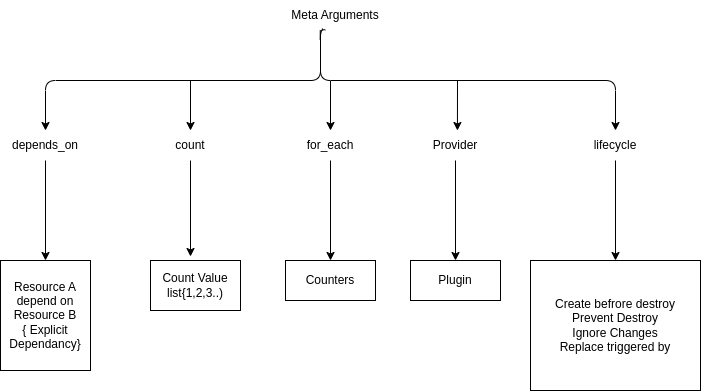

The diagram above was exported from draw.io. Its source (the exported page's mxGraphModel, read from the mxfile embedded in the PNG):
<mxGraphModel dx="961" dy="452" grid="0" gridSize="10" guides="1" tooltips="1" connect="1" arrows="1" fold="1" page="1" pageScale="1" pageWidth="827" pageHeight="1169" math="0" shadow="0">
  <root>
    <mxCell id="0" />
    <mxCell id="1" parent="0" />
    <mxCell id="21" style="edgeStyle=orthogonalEdgeStyle;html=1;exitX=0.413;exitY=0.933;exitDx=0;exitDy=0;exitPerimeter=0;endArrow=classic;endFill=1;" edge="1" parent="1" source="2" target="6">
      <mxGeometry relative="1" as="geometry">
        <mxPoint x="365" y="120" as="targetPoint" />
        <Array as="points">
          <mxPoint x="352" y="70" />
          <mxPoint x="350" y="70" />
          <mxPoint x="350" y="120" />
          <mxPoint x="645" y="120" />
        </Array>
      </mxGeometry>
    </mxCell>
    <mxCell id="2" value="Meta Arguments" style="text;html=1;align=center;verticalAlign=middle;whiteSpace=wrap;rounded=0;" vertex="1" parent="1">
      <mxGeometry x="290" y="40" width="150" height="30" as="geometry" />
    </mxCell>
    <mxCell id="20" style="edgeStyle=none;html=1;exitX=0.5;exitY=1;exitDx=0;exitDy=0;entryX=0.5;entryY=0;entryDx=0;entryDy=0;" edge="1" parent="1" source="6" target="15">
      <mxGeometry relative="1" as="geometry" />
    </mxCell>
    <mxCell id="6" value="lifecycle" style="text;html=1;align=center;verticalAlign=middle;whiteSpace=wrap;rounded=0;" vertex="1" parent="1">
      <mxGeometry x="615" y="170" width="60" height="30" as="geometry" />
    </mxCell>
    <mxCell id="19" style="edgeStyle=none;html=1;exitX=0.5;exitY=1;exitDx=0;exitDy=0;entryX=0.5;entryY=0;entryDx=0;entryDy=0;" edge="1" parent="1" source="7" target="14">
      <mxGeometry relative="1" as="geometry" />
    </mxCell>
    <mxCell id="22" style="edgeStyle=none;html=1;endArrow=none;endFill=0;startArrow=classic;startFill=1;" edge="1" parent="1">
      <mxGeometry relative="1" as="geometry">
        <mxPoint x="487" y="120" as="targetPoint" />
        <mxPoint x="486.9261538461539" y="170" as="sourcePoint" />
      </mxGeometry>
    </mxCell>
    <mxCell id="7" value="Provider" style="text;html=1;align=center;verticalAlign=middle;whiteSpace=wrap;rounded=0;" vertex="1" parent="1">
      <mxGeometry x="455" y="170" width="60" height="30" as="geometry" />
    </mxCell>
    <mxCell id="18" style="edgeStyle=none;html=1;exitX=0.5;exitY=1;exitDx=0;exitDy=0;entryX=0.5;entryY=0;entryDx=0;entryDy=0;" edge="1" parent="1" source="8" target="13">
      <mxGeometry relative="1" as="geometry" />
    </mxCell>
    <mxCell id="27" style="edgeStyle=none;html=1;exitX=0.5;exitY=0;exitDx=0;exitDy=0;endArrow=none;endFill=0;startArrow=classic;startFill=1;" edge="1" parent="1" source="8">
      <mxGeometry relative="1" as="geometry">
        <mxPoint x="360" y="120" as="targetPoint" />
      </mxGeometry>
    </mxCell>
    <mxCell id="8" value="for_each" style="text;html=1;align=center;verticalAlign=middle;whiteSpace=wrap;rounded=0;" vertex="1" parent="1">
      <mxGeometry x="330" y="170" width="60" height="30" as="geometry" />
    </mxCell>
    <mxCell id="29" style="edgeStyle=none;html=1;exitX=0.5;exitY=0;exitDx=0;exitDy=0;endArrow=none;endFill=0;startArrow=classic;startFill=1;" edge="1" parent="1" source="9">
      <mxGeometry relative="1" as="geometry">
        <mxPoint x="220" y="120" as="targetPoint" />
      </mxGeometry>
    </mxCell>
    <mxCell id="9" value="count" style="text;html=1;align=center;verticalAlign=middle;whiteSpace=wrap;rounded=0;" vertex="1" parent="1">
      <mxGeometry x="190" y="170" width="60" height="30" as="geometry" />
    </mxCell>
    <mxCell id="16" style="edgeStyle=none;html=1;entryX=0.5;entryY=0;entryDx=0;entryDy=0;" edge="1" parent="1" source="10" target="11">
      <mxGeometry relative="1" as="geometry" />
    </mxCell>
    <mxCell id="10" value="depends_on" style="text;html=1;align=center;verticalAlign=middle;whiteSpace=wrap;rounded=0;" vertex="1" parent="1">
      <mxGeometry x="45" y="170" width="60" height="30" as="geometry" />
    </mxCell>
    <mxCell id="11" value="Resource A depend on Resource B&lt;br&gt;{ Explicit Dependancy}" style="rounded=0;whiteSpace=wrap;html=1;" vertex="1" parent="1">
      <mxGeometry x="30" y="300" width="90" height="110" as="geometry" />
    </mxCell>
    <mxCell id="12" value="Count Value&lt;div&gt;list{1,2,3..)&lt;/div&gt;" style="rounded=0;whiteSpace=wrap;html=1;" vertex="1" parent="1">
      <mxGeometry x="180" y="300" width="90" height="50" as="geometry" />
    </mxCell>
    <mxCell id="13" value="Counters" style="rounded=0;whiteSpace=wrap;html=1;" vertex="1" parent="1">
      <mxGeometry x="315" y="300" width="90" height="40" as="geometry" />
    </mxCell>
    <mxCell id="14" value="Plugin" style="rounded=0;whiteSpace=wrap;html=1;" vertex="1" parent="1">
      <mxGeometry x="440" y="300" width="90" height="40" as="geometry" />
    </mxCell>
    <mxCell id="15" value="Create befrore destroy&lt;div&gt;Prevent Destroy&lt;/div&gt;&lt;div&gt;Ignore Changes&lt;/div&gt;&lt;div&gt;Replace triggered by&lt;/div&gt;" style="rounded=0;whiteSpace=wrap;html=1;" vertex="1" parent="1">
      <mxGeometry x="560" y="300" width="170" height="130" as="geometry" />
    </mxCell>
    <mxCell id="17" style="edgeStyle=none;html=1;exitX=0.5;exitY=1;exitDx=0;exitDy=0;" edge="1" parent="1" source="9">
      <mxGeometry relative="1" as="geometry">
        <mxPoint x="220" y="296" as="targetPoint" />
      </mxGeometry>
    </mxCell>
    <mxCell id="28" style="edgeStyle=orthogonalEdgeStyle;html=1;exitX=0.5;exitY=0;exitDx=0;exitDy=0;entryX=0.432;entryY=0.976;entryDx=0;entryDy=0;entryPerimeter=0;endArrow=none;endFill=0;startArrow=classic;startFill=1;" edge="1" parent="1" source="10" target="2">
      <mxGeometry relative="1" as="geometry">
        <Array as="points">
          <mxPoint x="75" y="120" />
          <mxPoint x="350" y="120" />
          <mxPoint x="350" y="69" />
        </Array>
      </mxGeometry>
    </mxCell>
  </root>
</mxGraphModel>